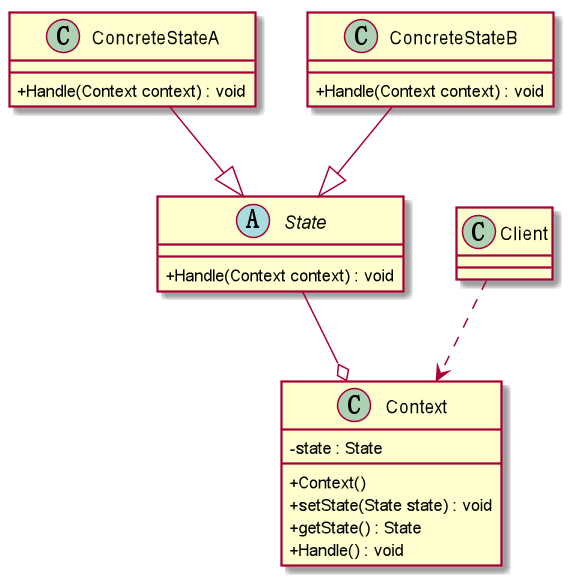

The diagram above was rendered by PlantUML. Its source (embedded in the PNG):
@startuml
skinparam classAttributeIconSize 0
Class Context{
    - state : State
    + Context()
    + setState(State state) : void
    + getState() : State
    + Handle() : void
}

Abstract State{
    + Handle(Context context) : void
}

State --o Context
Class ConcreteStateA{
 + Handle(Context context) : void
}
Class ConcreteStateB{
 + Handle(Context context) : void
}
ConcreteStateA --|> State
ConcreteStateB--|> State

Class Client
Client ..> Context
@enduml